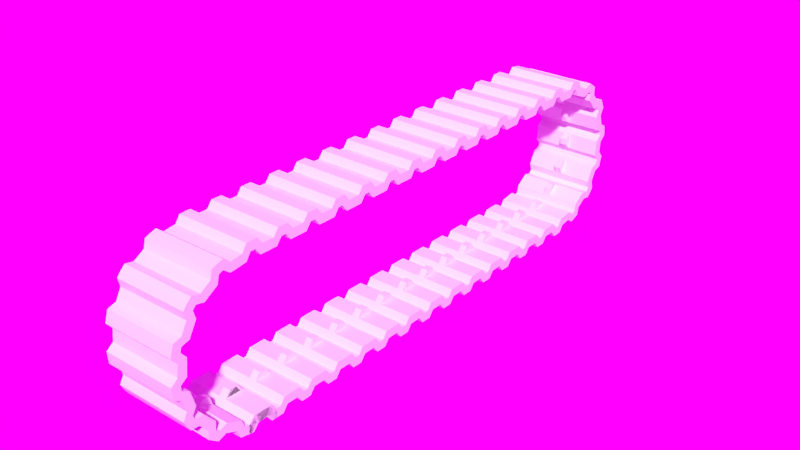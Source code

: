 # Source: track.blend  (saved by Blender 2.63.5; exported with 4.5.12 LTS)
import bpy
from mathutils import Matrix  # noqa: F401  (used for matrix-valued properties, if any)

bpy.ops.wm.read_factory_settings(use_empty=True)
scene = bpy.context.scene
scene.name = 'Scene'

# ---- collections
col_collection_1 = bpy.data.collections.new('Collection 1'); scene.collection.children.link(col_collection_1)
col_collection_3 = bpy.data.collections.new('Collection 3'); scene.collection.children.link(col_collection_3)
col_collection_3.hide_render = True
col_collection_3.hide_viewport = True
col_collection_20 = bpy.data.collections.new('Collection 20'); scene.collection.children.link(col_collection_20)
col_collection_20.hide_render = True
col_collection_20.hide_viewport = True

# ---- images (referenced by path relative to the original .blend; pixels are not part of the script)
import os
ASSET_DIR = os.environ.get("B2B_ASSET_DIR", "")  # directory of the original .blend (textures are referenced by path, not embedded)
HERE = os.path.dirname(os.path.abspath(__file__))  # packed textures are extracted next to this script under _unpacked/

def load_image(name, relpath, width, height, colorspace="sRGB"):
    """Load a texture the original file referenced (path relative to the .blend, or extracted next to this script)."""
    p = next((c for c in (os.path.join(HERE, relpath), os.path.join(ASSET_DIR, relpath)) if relpath and os.path.exists(c)), "")
    if p:
        img = bpy.data.images.load(p, check_existing=True)
        img.name = name
    else:  # same state as the original file: an image datablock whose file is absent (Cycles renders it pink)
        img = bpy.data.images.new(name, width, height)
        img.source = "FILE"
        img.filepath = "//" + (relpath or name)
    img.colorspace_settings.name = colorspace
    return img
img_dh_344lp_hdr = load_image('DH-344LP.hdr', 'DH-344LP.hdr', 1024, 1024, 'sRGB')

# ---- materials (node trees are filled in below, after node groups)
mat_black = bpy.data.materials.new('black')

# ---- material node trees

# ---- world
world_world = bpy.data.worlds.new('World'); scene.world = world_world
world_world.use_nodes = True; world_world.node_tree.nodes.clear()
_N = world_world.node_tree.nodes; _L = world_world.node_tree.links
n0 = _N.new('ShaderNodeOutputWorld'); n0.name = 'World Output'; n0.location = (300, 300)
n0.width = 120
n1 = _N.new('ShaderNodeBackground'); n1.name = 'Background'; n1.location = (10, 300)
n1.width = 150
n2 = _N.new('ShaderNodeTexCoord'); n2.name = 'Texture Coordinate'; n2.location = (-490, 392)
n2.width = 150
n3 = _N.new('ShaderNodeTexEnvironment'); n3.name = 'Environment Texture'; n3.location = (-234, 342)
n3.width = 150
n3.image = img_dh_344lp_hdr
_L.new(n1.outputs[0], n0.inputs[0])
_L.new(n3.outputs[0], n1.inputs[0])
_L.new(n2.outputs[0], n3.inputs[0])
n0.is_active_output = True
world_world.color = (0.05088, 0.05088, 0.05088)
world_world.use_sun_shadow = False
world_world.sun_shadow_jitter_overblur = 0.0
world_world.cycles.sampling_method = 'MANUAL'
world_world.cycles.sample_map_resolution = 256
world_world.light_settings.ao_factor = 0.2
world_world.light_settings.distance = 1.0

# ---- meshes
me_trackbase = bpy.data.meshes.new('trackbase')
me_trackbase.from_pydata([(4.321, -15.01, -3.806), (6.404, -15.01, -3.806), (5.471, -15.01, -0.3613), (6.404, -15.01, -0.3613), (2.309, -15.01, -1.15), (3.459, -15.01, 2.295), (-4.321, -15.01, -3.806), (-6.404, -15.01, -3.806), (-5.471, -15.01, -0.3613), (-6.404, -15.01, -0.3613), (-2.309, -15.01, -1.15), (-3.459, -15.01, 2.295), (4.321, 15.01, -3.806), (6.404, 15.01, -3.806), (5.471, 15.01, -0.3613), (6.404, 15.01, -0.3613), (2.309, 15.01, -1.15), (3.459, 15.01, 2.295), (-4.321, 15.01, -3.806), (-6.404, 15.01, -3.806), (-5.471, 15.01, -0.3613), (-6.404, 15.01, -0.3613), (-2.309, 15.01, -1.15), (-3.459, 15.01, 2.295), (3.459, -1.454, 2.295), (3.459, 1.454, 2.295), (-3.459, -1.454, 2.295), (-3.459, 1.454, 2.295), (1.453, -1.454, 4.895), (1.453, 1.454, 4.895), (-1.453, -1.454, 4.895), (-1.453, 1.454, 4.895)], [], [(2, 3, 1, 0), (4, 5, 2, 0), (8, 9, 7, 6), (10, 11, 8, 6), (10, 4, 5, 11), (14, 12, 13, 15), (16, 12, 14, 17), (20, 18, 19, 21), (22, 18, 20, 23), (22, 23, 17, 16), (21, 19, 7, 9), (17, 14, 2, 5, 24, 25), (12, 16, 4, 0), (0, 1, 13, 12), (23, 20, 8, 11, 26, 27), (24, 26, 11, 5), (14, 15, 3, 2), (18, 22, 10, 6), (6, 7, 19, 18), (15, 13, 1, 3), (4, 10, 22, 16), (20, 21, 9, 8), (17, 23, 27, 25), (27, 26, 30, 31), (29, 31, 30, 28), (31, 29, 25, 27), (29, 28, 24, 25), (26, 24, 28, 30)])
me_trackbase.materials.append(mat_black)
me_trackbase.use_remesh_preserve_volume = False
me_trackbase.use_remesh_preserve_attributes = False
me_trackbase.use_mirror_vertex_groups = False
me_trackbase.update()

# ---- curves / text
cu_beziercircle_001 = bpy.data.curves.new('BezierCircle.001', 'CURVE')
cu_beziercircle_001.dimensions = '3D'
_sp = cu_beziercircle_001.splines.new('BEZIER'); _sp.bezier_points.add(5)
_sp.bezier_points.foreach_set('co', [0.0, -117.0, 0.0, 0.0, -87.0, 30.0, 1.357e-05, 87.0, 30.0, 0.0, 117.0, 0.0, 0.0, 87.0, -30.0, 0.0, -87.0, -30.0])
_sp.bezier_points.foreach_set('handle_left', [0.0, -117.0, -16.56, 0.0, -107.0, 30.0, 1.741e-05, 67.0, 30.0, 3.746e-06, 117.0, 16.56, 0.0, 107.0, -30.0, 0.0, -67.0, -30.0])
_sp.bezier_points.foreach_set('handle_right', [0.0, -117.0, 16.56, 0.0, -67.0, 30.0, 9.729e-06, 107.0, 30.0, -3.746e-06, 117.0, -16.56, 0.0, 67.0, -30.0, 0.0, -104.3, -30.0])
for _p, _l, _r in zip(_sp.bezier_points, ['AUTO', 'ALIGNED', 'ALIGNED', 'AUTO', 'ALIGNED', 'ALIGNED'], ['AUTO', 'ALIGNED', 'ALIGNED', 'AUTO', 'ALIGNED', 'ALIGNED']): _p.handle_left_type = _l; _p.handle_right_type = _r
_sp.order_u = 0
_sp.order_v = 0
_sp.use_cyclic_u = True
cu_beziercircle_001.use_path = True
cu_beziercircle_001.use_path_clamp = True
cu_beziercircle_001.bevel_resolution = 0
cu_beziercircle_001.fill_mode = 'HALF'

# ---- objects
ob_trackbase = bpy.data.objects.new('trackbase', me_trackbase)
ob_beziercircle = bpy.data.objects.new('BezierCircle', cu_beziercircle_001)
ob_materials = bpy.data.objects.new('__materials__', None)

# ---- transforms, parenting, visibility, modifiers, constraints
ob_trackbase.location = (0.0, 0.0, 0.0)
ob_trackbase.lineart.crease_threshold = 0.0
_m = ob_trackbase.modifiers.new('Array', 'ARRAY')
_m.fit_type = 'FIT_CURVE'
_m.count = 43
_m.curve = ob_beziercircle
_m.constant_offset_displace = (0.0, 0.0, 0.0)
_m = ob_trackbase.modifiers.new('Curve', 'CURVE')
_m.object = ob_beziercircle
ob_beziercircle.parent = ob_trackbase
ob_beziercircle.location = (0.0, 0.0, 0.0)
ob_beziercircle.lineart.crease_threshold = 0.0
ob_materials.location = (0.0, 0.0, 0.0)

# ---- collection membership
col_collection_1.objects.link(ob_trackbase)
col_collection_1.objects.link(ob_beziercircle)
col_collection_3.objects.link(ob_trackbase)
col_collection_20.objects.link(ob_materials)

# ---- scene / render settings (as saved in the file)
scene.frame_start = 1; scene.frame_end = 250; scene.frame_set(1)
scene.render.engine = 'CYCLES'
scene.render.image_settings.color_mode = 'RGB'
scene.render.image_settings.compression = 90
scene.render.dither_intensity = 0.0
scene.render.bake_margin = 2
scene.render.bake_bias = 0.0
scene.cycles.feature_set = 'EXPERIMENTAL'
scene.cycles.use_denoising = False
scene.cycles.samples = 350
scene.cycles.sampling_pattern = 'TABULATED_SOBOL'
scene.cycles.light_sampling_threshold = 0.0
scene.cycles.use_adaptive_sampling = False
scene.cycles.use_light_tree = False
scene.cycles.blur_glossy = 0.0
scene.cycles.volume_bounces = 1
scene.cycles.pixel_filter_type = 'GAUSSIAN'
scene.cycles.sample_clamp_indirect = 0.0
scene.view_settings.view_transform = 'Standard'
scene.unit_settings.scale_length = 0.1
bpy.context.view_layer.update()

# ---- added for rendering (the .blend has no active camera and no usable light): camera, sun
cam_auto = bpy.data.cameras.new('AutoCamera')
cam_auto.lens = 50.0
cam_auto.sensor_width = 36.0
cam_auto.clip_end = 4101.71
ob_auto_camera = bpy.data.objects.new('AutoCamera', cam_auto)
scene.collection.objects.link(ob_auto_camera)
ob_auto_camera.location = (233.717, -280.478, 186.973)
ob_auto_camera.rotation_euler = (1.09748, -7.21219e-08, 0.694738)
scene.camera = ob_auto_camera
light_auto_sun = bpy.data.lights.new('AutoSun', 'SUN')
light_auto_sun.energy = 3.0
light_auto_sun.angle = 0.0523599
ob_auto_sun = bpy.data.objects.new('AutoSun', light_auto_sun)
scene.collection.objects.link(ob_auto_sun)
ob_auto_sun.rotation_euler = (0.872665, 0.174533, 0.523599)
bpy.context.view_layer.update()
